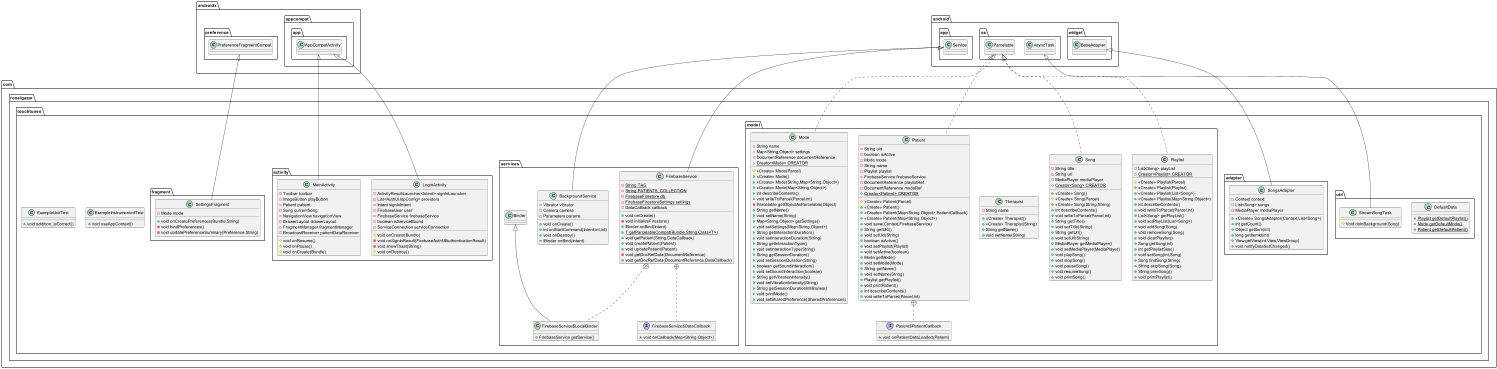

The diagram above was rendered by PlantUML. Its source (embedded in the PNG):
@startuml
class com.ronelgazar.touchtunes.activity.LoginActivity {
- ActivityResultLauncher<Intent> signInLauncher
- List<AuthUI.IdpConfig> providers
- Intent signInIntent
- FirebaseUser user
- FirebaseService firebaseService
- boolean isServiceBound
- ServiceConnection serviceConnection
# void onCreate(Bundle)
- void onSignInResult(FirebaseAuthUIAuthenticationResult)
- void showToast(String)
# void onDestroy()
}


class com.ronelgazar.touchtunes.util.DefualtData {
+ {static} Playlist getDefaultPlaylist()
+ {static} Mode getDefaultMode()
+ {static} Patient getDefaultPatient()
}

class com.ronelgazar.touchtunes.adapter.SongsAdapter {
- Context context
- List<Song> songs
- MediaPlayer mediaPlayer
+ <<Create>> SongsAdapter(Context,List<Song>)
+ int getCount()
+ Object getItem(int)
+ long getItemId(int)
+ View getView(int,View,ViewGroup)
+ void notifyDataSetChanged()
}


class com.ronelgazar.touchtunes.model.Playlist {
- List<Song> playList
+ {static} Creator<Playlist> CREATOR
# <<Create>> Playlist(Parcel)
+ <<Create>> Playlist(Playlist)
+ <<Create>> Playlist(List<Song>)
+ <<Create>> Playlist(Map<String,Object>)
+ int describeContents()
+ void writeToParcel(Parcel,int)
+ List<Song> getPlayList()
+ void setPlayList(List<Song>)
+ void addSong(Song)
+ void removeSong(Song)
+ void clearPlaylist()
+ Song getSong(int)
+ int getPlaylistSize()
+ void setSong(int,Song)
+ Song findSong(String)
+ String skipSong(Song)
+ String prevSong()
+ void printPlaylist()
}


class com.ronelgazar.touchtunes.ExampleInstrumentedTest {
+ void useAppContext()
}

class com.ronelgazar.touchtunes.activity.MainActivity {
- Toolbar toolbar
- ImageButton playButton
- Patient patient
- Song currentSong
- NavigationView navigationView
- DrawerLayout drawerLayout
- FragmentManager fragmentManager
- BroadcastReceiver patientDataReceiver
# void onResume()
# void onPause()
# void onCreate(Bundle)
}


class com.ronelgazar.touchtunes.ExampleUnitTest {
+ void addition_isCorrect()
}

class com.ronelgazar.touchtunes.model.Song {
- String title
- String url
- MediaPlayer mediaPlayer
+ {static} Creator<Song> CREATOR
+ <<Create>> Song()
# <<Create>> Song(Parcel)
+ <<Create>> Song(String,String)
+ int describeContents()
+ void writeToParcel(Parcel,int)
+ String getTitle()
+ void setTitle(String)
+ String getUrl()
+ void setUrl(String)
+ MediaPlayer getMediaPlayer()
+ void setMediaPlayer(MediaPlayer)
+ void playSong()
+ void stopSong()
+ void pauseSong()
+ void resumeSong()
+ void printSong()
}


class com.ronelgazar.touchtunes.model.Therapist {
- String name
+ <<Create>> Therapist()
+ <<Create>> Therapist(String)
+ String getName()
+ void setName(String)
}


class com.ronelgazar.touchtunes.util.StreamSongTask {
# Void doInBackground(Song)
}

class com.ronelgazar.touchtunes.services.FirebaseService {
- {static} String TAG
- {static} String PATIENTS_COLLECTION
- {static} FirebaseFirestore db
- {static} FirebaseFirestoreSettings settings
- DataCallback callback
+ void onCreate()
- void initializeFirestore()
+ IBinder onBind(Intent)
+ {static} T getParcelableCompat(Bundle,String,Class<T>)
+ void getPatient(String,DataCallback)
+ void createPatient(Patient)
+ void updatePatient(Patient)
- void getDocRefData(DocumentReference)
+ void getDocRefData(DocumentReference,DataCallback)
}


interface com.ronelgazar.touchtunes.services.FirebaseService$DataCallback {
~ void onCallback(Map<String,Object>)
}

class com.ronelgazar.touchtunes.services.FirebaseService$LocalBinder {
+ FirebaseService getService()
}

class com.ronelgazar.touchtunes.model.Patient {
- String uid
- boolean isActive
- Mode mode
- String name
- Playlist playlist
- FirebaseService firebaseService
- DocumentReference playlistRef
- DocumentReference modeRef
+ {static} Creator<Patient> CREATOR
# <<Create>> Patient(Parcel)
+ <<Create>> Patient()
+ <<Create>> Patient(Map<String,Object>,PatientCallback)
+ <<Create>> Patient(Map<String,Object>)
+ void save(Context,FirebaseService)
+ String getUid()
+ void setUid(String)
+ boolean isActive()
+ void setPlaylist(Playlist)
+ void setActive(boolean)
+ Mode getMode()
+ void setMode(Mode)
+ String getName()
+ void setName(String)
+ Playlist getPlaylist()
+ void printPatient()
+ int describeContents()
+ void writeToParcel(Parcel,int)
}


interface com.ronelgazar.touchtunes.model.Patient$PatientCallback {
~ void onPatientDataLoaded(Patient)
}

class com.ronelgazar.touchtunes.fragment.SettingsFragment {
- Mode mode
+ void onCreatePreferences(Bundle,String)
- void bindPreferences()
- void updatePreferenceSummary(Preference,String)
}


class com.ronelgazar.touchtunes.model.Mode {
- String name
- Map<String,Object> settings
- DocumentReference documentReference
+ {static} Creator<Mode> CREATOR
# <<Create>> Mode(Parcel)
+ <<Create>> Mode()
+ <<Create>> Mode(String,Map<String,Object>)
+ <<Create>> Mode(Map<String,Object>)
+ int describeContents()
+ void writeToParcel(Parcel,int)
- Parcelable getObjectAsParcelable(Object)
+ String getName()
+ void setName(String)
+ Map<String,Object> getSettings()
+ void setSettings(Map<String,Object>)
+ String getInteractionDuration()
+ void setInteractionDuration(String)
+ String getInteractionType()
+ void setInteractionType(String)
+ String getSessionDuration()
+ void setSessionDuration(String)
+ boolean getSoundInteraction()
+ void setSoundInteraction(boolean)
+ String getVibrationIntensity()
+ void setVibrationIntensity(String)
+ String getSessionDurationInMinutes()
+ void printMode()
+ void setSharedPreference(SharedPreferences)
}


class com.ronelgazar.touchtunes.services.BackgroundService {
- Vibrator vibrator
- Camera camera
- Parameters params
+ void onCreate()
+ int onStartCommand(Intent,int,int)
+ void onDestroy()
+ IBinder onBind(Intent)
}




androidx.appcompat.app.AppCompatActivity <|-- com.ronelgazar.touchtunes.activity.LoginActivity
android.widget.BaseAdapter <|-- com.ronelgazar.touchtunes.adapter.SongsAdapter
android.os.Parcelable <|.. com.ronelgazar.touchtunes.model.Playlist
androidx.appcompat.app.AppCompatActivity <|-- com.ronelgazar.touchtunes.activity.MainActivity
android.os.Parcelable <|.. com.ronelgazar.touchtunes.model.Song
android.os.AsyncTask <|-- com.ronelgazar.touchtunes.util.StreamSongTask
android.app.Service <|-- com.ronelgazar.touchtunes.services.FirebaseService
com.ronelgazar.touchtunes.services.FirebaseService +.. com.ronelgazar.touchtunes.services.FirebaseService$DataCallback
com.ronelgazar.touchtunes.services.FirebaseService +.. com.ronelgazar.touchtunes.services.FirebaseService$LocalBinder
com.ronelgazar.touchtunes.services.Binder <|-- com.ronelgazar.touchtunes.services.FirebaseService$LocalBinder
android.os.Parcelable <|.. com.ronelgazar.touchtunes.model.Patient
com.ronelgazar.touchtunes.model.Patient +.. com.ronelgazar.touchtunes.model.Patient$PatientCallback
androidx.preference.PreferenceFragmentCompat <|-- com.ronelgazar.touchtunes.fragment.SettingsFragment
android.os.Parcelable <|.. com.ronelgazar.touchtunes.model.Mode
android.app.Service <|-- com.ronelgazar.touchtunes.services.BackgroundService
@enduml